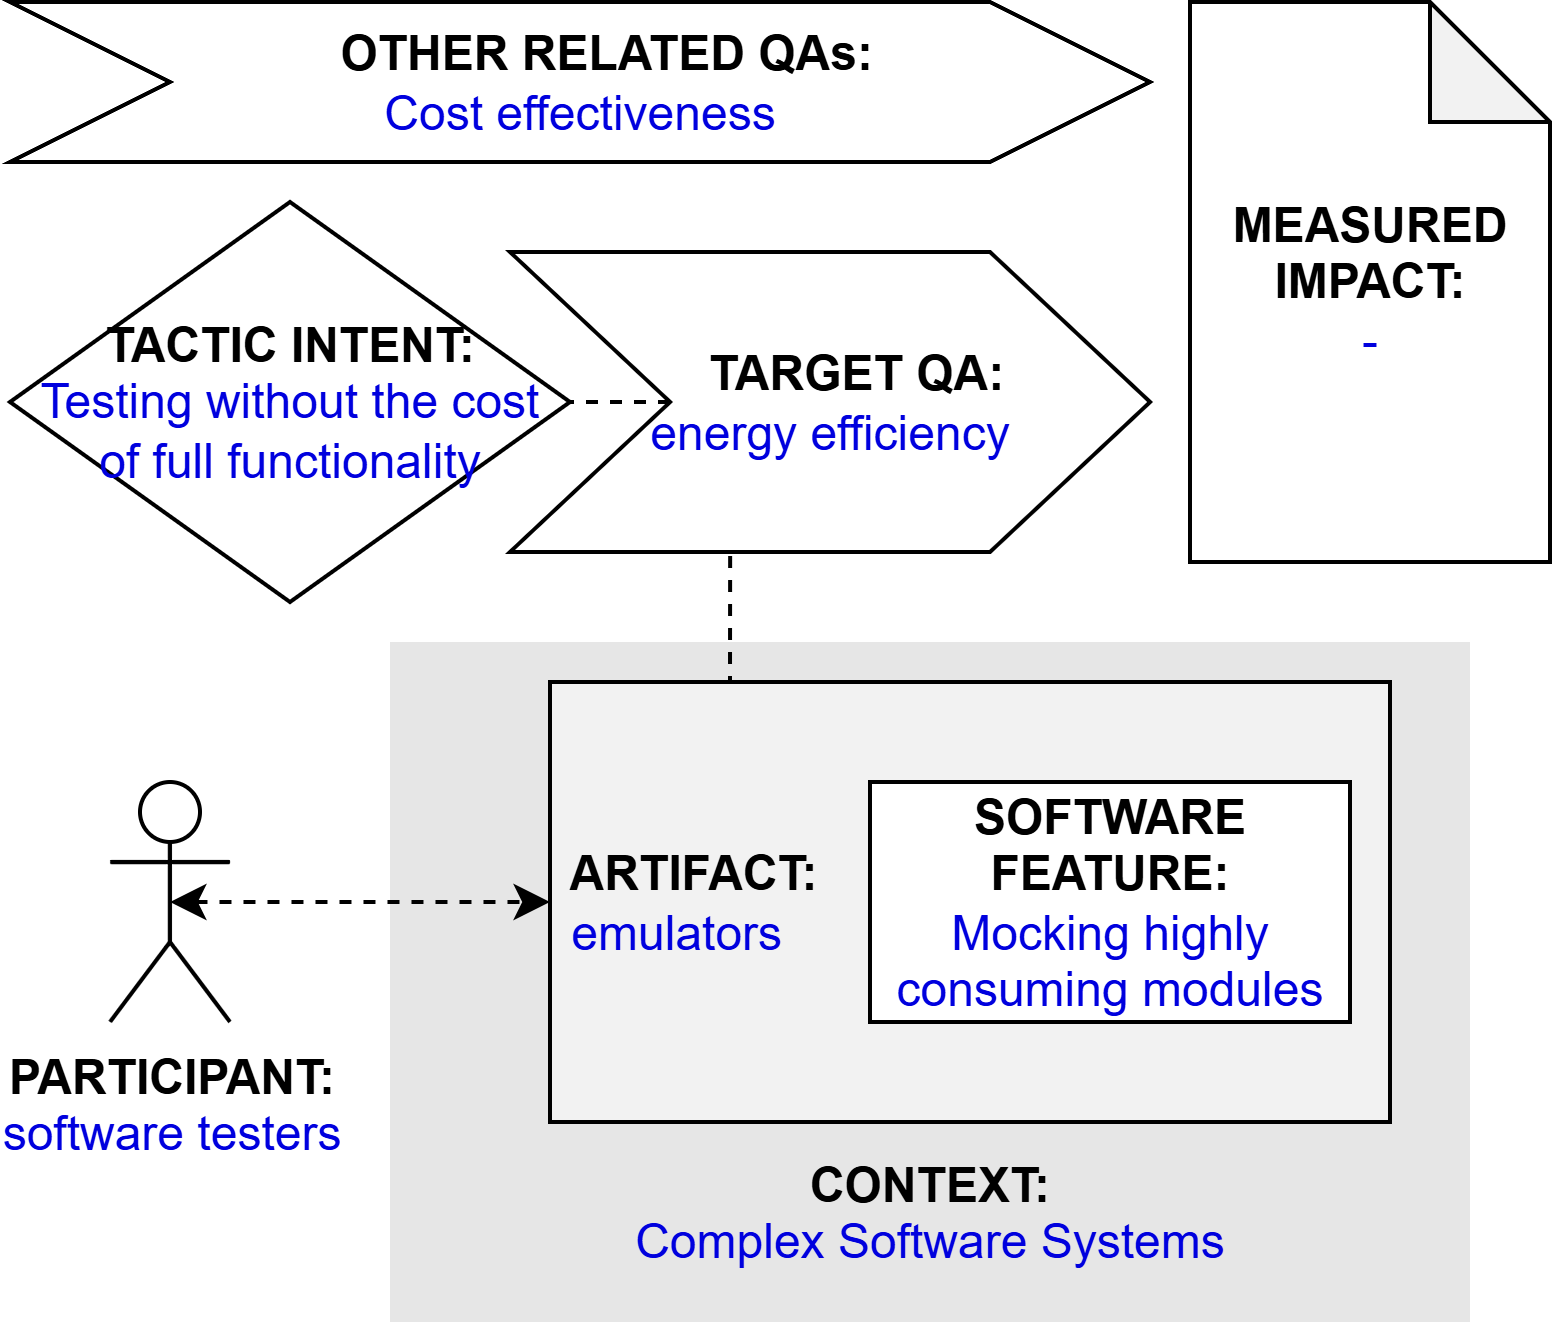

The diagram above was exported from draw.io. Its source (the exported page's mxGraphModel, read from the mxfile embedded in the PNG):
<mxGraphModel dx="597" dy="271" grid="1" gridSize="10" guides="1" tooltips="1" connect="1" arrows="1" fold="1" page="1" pageScale="1" pageWidth="827" pageHeight="1169" math="0" shadow="0">
  <root>
    <mxCell id="0" />
    <mxCell id="1" parent="0" />
    <mxCell id="k4mLcYgBhMnQfD9E1QTQ-1" value="&lt;b&gt;PARTICIPANT:&lt;/b&gt;&lt;br&gt;&lt;font color=&quot;#0000de&quot;&gt;software testers&lt;/font&gt;" style="shape=umlActor;verticalLabelPosition=bottom;verticalAlign=top;html=1;outlineConnect=0;" parent="1" vertex="1">
      <mxGeometry x="185" y="225" width="30" height="60" as="geometry" />
    </mxCell>
    <mxCell id="k4mLcYgBhMnQfD9E1QTQ-2" value="&lt;br&gt;&lt;br&gt;&lt;br&gt;&lt;br&gt;&lt;br&gt;&lt;br&gt;&lt;br&gt;&lt;br&gt;&lt;b&gt;&lt;font color=&quot;#000000&quot;&gt;CONTEXT:&lt;/font&gt;&lt;/b&gt;&lt;br&gt;Complex Software Systems" style="rounded=0;whiteSpace=wrap;html=1;fontColor=#0000DE;fillColor=#E6E6E6;strokeColor=none;" parent="1" vertex="1">
      <mxGeometry x="255" y="190" width="270" height="170" as="geometry" />
    </mxCell>
    <mxCell id="k4mLcYgBhMnQfD9E1QTQ-3" style="edgeStyle=orthogonalEdgeStyle;rounded=0;orthogonalLoop=1;jettySize=auto;html=1;exitX=0.25;exitY=0;exitDx=0;exitDy=0;entryX=0.344;entryY=0.988;entryDx=0;entryDy=0;entryPerimeter=0;endArrow=none;endFill=0;dashed=1;" parent="1" source="k4mLcYgBhMnQfD9E1QTQ-4" target="k4mLcYgBhMnQfD9E1QTQ-9" edge="1">
      <mxGeometry relative="1" as="geometry" />
    </mxCell>
    <mxCell id="k4mLcYgBhMnQfD9E1QTQ-4" value="&lt;b&gt;&lt;font color=&quot;#000000&quot;&gt;&amp;nbsp;ARTIFACT:&lt;/font&gt;&lt;/b&gt;&lt;br&gt;&amp;nbsp;emulators" style="rounded=0;whiteSpace=wrap;html=1;fontColor=#0000DE;fillColor=#F2F2F2;align=left;" parent="1" vertex="1">
      <mxGeometry x="295" y="200" width="210" height="110" as="geometry" />
    </mxCell>
    <mxCell id="k4mLcYgBhMnQfD9E1QTQ-5" style="edgeStyle=orthogonalEdgeStyle;rounded=0;orthogonalLoop=1;jettySize=auto;html=1;exitX=0.5;exitY=0.5;exitDx=0;exitDy=0;exitPerimeter=0;entryX=0;entryY=0.5;entryDx=0;entryDy=0;fontColor=#0000DE;startArrow=classic;startFill=1;dashed=1;" parent="1" source="k4mLcYgBhMnQfD9E1QTQ-1" target="k4mLcYgBhMnQfD9E1QTQ-4" edge="1">
      <mxGeometry relative="1" as="geometry" />
    </mxCell>
    <mxCell id="k4mLcYgBhMnQfD9E1QTQ-6" value="&lt;b&gt;SOFTWARE&lt;br&gt;FEATURE:&lt;/b&gt;&lt;br&gt;&lt;font color=&quot;#0000de&quot;&gt;Mocking highly consuming modules&lt;/font&gt;" style="rounded=0;whiteSpace=wrap;html=1;fontColor=#000000;fillColor=#FFFFFF;" parent="1" vertex="1">
      <mxGeometry x="375" y="225" width="120" height="60" as="geometry" />
    </mxCell>
    <mxCell id="k4mLcYgBhMnQfD9E1QTQ-7" value="&lt;b&gt;&lt;font color=&quot;#000000&quot;&gt;TACTIC INTENT:&lt;/font&gt;&lt;/b&gt;&lt;br&gt;Testing without the cost of full functionality" style="rhombus;whiteSpace=wrap;html=1;fontColor=#0000DE;fillColor=#FFFFFF;" parent="1" vertex="1">
      <mxGeometry x="160" y="80" width="140" height="100" as="geometry" />
    </mxCell>
    <mxCell id="k4mLcYgBhMnQfD9E1QTQ-8" style="edgeStyle=orthogonalEdgeStyle;rounded=0;orthogonalLoop=1;jettySize=auto;html=1;exitX=0;exitY=0.5;exitDx=0;exitDy=0;entryX=1;entryY=0.5;entryDx=0;entryDy=0;dashed=1;endArrow=none;endFill=0;" parent="1" source="k4mLcYgBhMnQfD9E1QTQ-9" target="k4mLcYgBhMnQfD9E1QTQ-7" edge="1">
      <mxGeometry relative="1" as="geometry" />
    </mxCell>
    <mxCell id="k4mLcYgBhMnQfD9E1QTQ-9" value="&lt;b&gt;&amp;nbsp; &amp;nbsp; TARGET QA:&lt;/b&gt;&lt;br&gt;&lt;font color=&quot;#0000de&quot;&gt;energy efficiency&lt;/font&gt;" style="shape=step;perimeter=stepPerimeter;whiteSpace=wrap;html=1;fixedSize=1;fontColor=#000000;fillColor=#FFFFFF;size=40;" parent="1" vertex="1">
      <mxGeometry x="285" y="92.5" width="160" height="75" as="geometry" />
    </mxCell>
    <mxCell id="k4mLcYgBhMnQfD9E1QTQ-10" value="&lt;b&gt;&amp;nbsp; &amp;nbsp; OTHER RELATED QAs:&lt;/b&gt;&lt;br&gt;&lt;font color=&quot;#0000de&quot;&gt;Cost effectiveness&lt;/font&gt;" style="shape=step;perimeter=stepPerimeter;whiteSpace=wrap;html=1;fixedSize=1;fontColor=#000000;fillColor=#FFFFFF;size=40;" parent="1" vertex="1">
      <mxGeometry x="160" y="30" width="285" height="40" as="geometry" />
    </mxCell>
    <mxCell id="k4mLcYgBhMnQfD9E1QTQ-11" value="&lt;b&gt;MEASURED&lt;/b&gt;&lt;br&gt;&lt;b&gt;IMPACT:&lt;br&gt;&lt;/b&gt;&lt;font color=&quot;#0000de&quot;&gt;-&lt;/font&gt;" style="shape=note;whiteSpace=wrap;html=1;backgroundOutline=1;darkOpacity=0.05;" parent="1" vertex="1">
      <mxGeometry x="455" y="30" width="90" height="140" as="geometry" />
    </mxCell>
  </root>
</mxGraphModel>